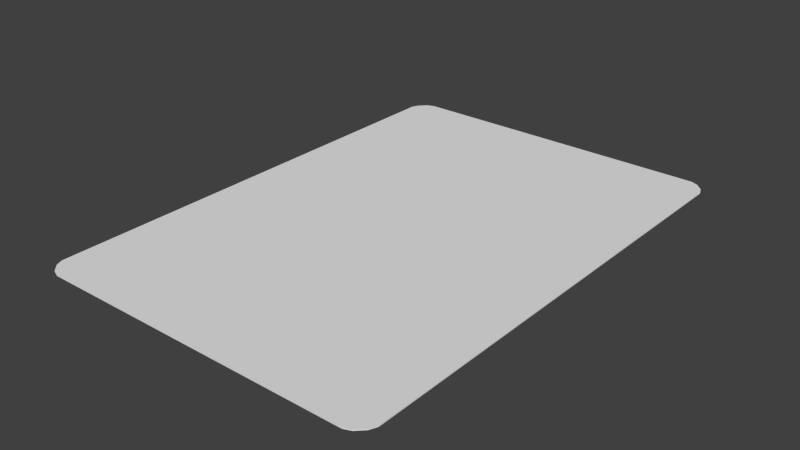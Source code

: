 # Source: Card_7.blend  (saved by Blender 2.76.0; exported with 4.5.12 LTS)
import bpy
from mathutils import Matrix  # noqa: F401  (used for matrix-valued properties, if any)

bpy.ops.wm.read_factory_settings(use_empty=True)
scene = bpy.context.scene
scene.name = 'Scene'

# ---- collections
col_collection_1 = bpy.data.collections.new('Collection 1'); scene.collection.children.link(col_collection_1)

# ---- materials (node trees are filled in below, after node groups)
mat_material = bpy.data.materials.new('Material')
mat_material.alpha_threshold = 0.0
mat_material.use_transparent_shadow = False
mat_material.roughness = 0.5
mat_material.line_color = (0.0, 0.0, 0.0, 1.0)

# ---- material node trees

# ---- world
world_world = bpy.data.worlds.new('World'); scene.world = world_world
world_world.color = (0.05088, 0.05088, 0.05088)
world_world.use_sun_shadow = False
world_world.sun_shadow_jitter_overblur = 0.0
world_world.cycles.sampling_method = 'MANUAL'
world_world.cycles.sample_map_resolution = 256

# ---- meshes
me_cube = bpy.data.meshes.new('Cube')
me_cube.from_pydata([(1.025, 1.623, -1.0), (1.072, 1.604, -1.0), (1.119, 1.557, -1.0), (1.139, 1.51, -1.0), (1.139, -1.509, -1.0), (1.119, -1.556, -1.0), (1.072, -1.603, -1.0), (1.025, -1.622, -1.0), (-1.03, -1.622, -1.0), (-1.077, -1.603, -1.0), (-1.124, -1.556, -1.0), (-1.144, -1.509, -1.0), (-1.144, 1.51, -1.0), (-1.124, 1.557, -1.0), (-1.077, 1.604, -1.0), (-1.03, 1.623, -1.0), (1.139, 1.51, 1.0), (1.119, 1.557, 1.0), (1.072, 1.604, 1.0), (1.025, 1.623, 1.0), (1.025, -1.622, 1.0), (1.072, -1.603, 1.0), (1.119, -1.556, 1.0), (1.139, -1.509, 1.0), (-1.144, -1.509, 1.0), (-1.124, -1.556, 1.0), (-1.077, -1.603, 1.0), (-1.03, -1.622, 1.0), (-1.03, 1.623, 1.0), (-1.077, 1.604, 1.0), (-1.124, 1.557, 1.0), (-1.144, 1.51, 1.0)], [], [(3, 16, 23, 4), (9, 26, 25, 10), (13, 30, 29, 14), (5, 22, 21, 6), (19, 0, 15, 28), (7, 20, 27, 8), (11, 24, 31, 12), (16, 17, 18, 19, 28, 29, 30, 31, 24, 25, 26, 27, 20, 21, 22, 23), (1, 18, 17, 2), (0, 19, 18, 1), (16, 3, 2, 17), (4, 23, 22, 5), (20, 7, 6, 21), (8, 27, 26, 9), (24, 11, 10, 25), (12, 31, 30, 13), (28, 15, 14, 29), (0, 1, 2, 3, 4, 5, 6, 7, 8, 9, 10, 11, 12, 13, 14, 15)])
_uv = me_cube.uv_layers.new(name='UVMap')
_uv.uv.foreach_set('vector', [0.622, 0.6834, 0.622, 0.6834, 0.622, 0.2888, 0.622, 0.2888, 0.3323, 0.2765, 0.3323, 0.2765, 0.3262, 0.2826, 0.3262, 0.2826, 0.3262, 0.6896, 0.3262, 0.6896, 0.3323, 0.6957, 0.3323, 0.6957, 0.6194, 0.2826, 0.6194, 0.2826, 0.6133, 0.2765, 0.6133, 0.2765, 0.6071, 0.6982, 0.6071, 0.6982, 0.3385, 0.6982, 0.3385, 0.6982, 0.6071, 0.2739, 0.6071, 0.2739, 0.3385, 0.2739, 0.3385, 0.2739, 0.3236, 0.2888, 0.3236, 0.2888, 0.3236, 0.6834, 0.3236, 0.6834, 0.4543, 0.7576, 0.453, 0.7606, 0.45, 0.7636, 0.4471, 0.7648, 0.3168, 0.7648, 0.3138, 0.7636, 0.3108, 0.7606, 0.3096, 0.7576, 0.3096, 0.5663, 0.3108, 0.5633, 0.3138, 0.5603, 0.3168, 0.5591, 0.4471, 0.5591, 0.45, 0.5603, 0.453, 0.5633, 0.4543, 0.5663, 0.6133, 0.6957, 0.6133, 0.6957, 0.6194, 0.6896, 0.6194, 0.6896, 0.6071, 0.6982, 0.6071, 0.6982, 0.6133, 0.6957, 0.6133, 0.6957, 0.622, 0.6834, 0.622, 0.6834, 0.6194, 0.6896, 0.6194, 0.6896, 0.622, 0.2888, 0.622, 0.2888, 0.6194, 0.2826, 0.6194, 0.2826, 0.6071, 0.2739, 0.6071, 0.2739, 0.6133, 0.2765, 0.6133, 0.2765, 0.3385, 0.2739, 0.3385, 0.2739, 0.3323, 0.2765, 0.3323, 0.2765, 0.3236, 0.2888, 0.3236, 0.2888, 0.3262, 0.2826, 0.3262, 0.2826, 0.3236, 0.6834, 0.3236, 0.6834, 0.3262, 0.6896, 0.3262, 0.6896, 0.3385, 0.6982, 0.3385, 0.6982, 0.3323, 0.6957, 0.3323, 0.6957, 0.1438, 0.989, 0.1468, 0.9878, 0.1498, 0.9848, 0.151, 0.9818, 0.151, 0.7891, 0.1498, 0.7861, 0.1468, 0.7831, 0.1438, 0.7818, 0.01254, 0.7818, 0.009534, 0.7831, 0.006543, 0.7861, 0.005296, 0.7891, 0.005296, 0.9818, 0.006543, 0.9848, 0.009534, 0.9878, 0.01254, 0.989])
me_cube.materials.append(mat_material)
me_cube.use_remesh_preserve_volume = False
me_cube.use_remesh_preserve_attributes = False
me_cube.use_mirror_vertex_groups = False
me_cube.update()

# ---- objects
ob_cube = bpy.data.objects.new('Cube', me_cube)

# ---- transforms, parenting, visibility, modifiers, constraints
ob_cube.location = (0.0, 0.0, 0.0)
ob_cube.scale = (1.0, 1.0, 0.003294)
ob_cube.lock_rotations_4d = False
ob_cube.empty_display_type = 'ARROWS'
ob_cube.lineart.crease_threshold = 0.0

# ---- collection membership
col_collection_1.objects.link(ob_cube)

# ---- scene / render settings (as saved in the file)
scene.frame_start = 1; scene.frame_end = 250; scene.frame_set(101)
scene.render.engine = 'BLENDER_EEVEE_NEXT'
scene.render.resolution_percentage = 50
scene.render.dither_intensity = 0.0
scene.cycles.use_denoising = False
scene.cycles.samples = 10
scene.cycles.sampling_pattern = 'TABULATED_SOBOL'
scene.cycles.light_sampling_threshold = 0.0
scene.cycles.use_adaptive_sampling = False
scene.cycles.use_light_tree = False
scene.cycles.blur_glossy = 0.0
scene.cycles.pixel_filter_type = 'GAUSSIAN'
scene.cycles.sample_clamp_indirect = 0.0
scene.view_settings.view_transform = 'Standard'
bpy.context.view_layer.update()

# ---- added for rendering (the .blend has no active camera and no usable light): camera, sun
cam_auto = bpy.data.cameras.new('AutoCamera')
cam_auto.lens = 50.0
cam_auto.sensor_width = 36.0
cam_auto.clip_end = 1000.0
ob_auto_camera = bpy.data.objects.new('AutoCamera', cam_auto)
scene.collection.objects.link(ob_auto_camera)
ob_auto_camera.location = (3.66855, -4.40452, 2.93675)
ob_auto_camera.rotation_euler = (1.09748, -7.21219e-08, 0.694738)
scene.camera = ob_auto_camera
light_auto_sun = bpy.data.lights.new('AutoSun', 'SUN')
light_auto_sun.energy = 3.0
light_auto_sun.angle = 0.0523599
ob_auto_sun = bpy.data.objects.new('AutoSun', light_auto_sun)
scene.collection.objects.link(ob_auto_sun)
ob_auto_sun.rotation_euler = (0.872665, 0.174533, 0.523599)
bpy.context.view_layer.update()
